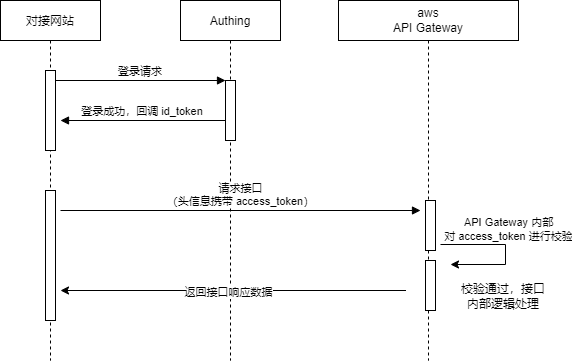

The diagram above was exported from draw.io. Its source (the exported page's mxGraphModel, read from the mxfile embedded in the PNG):
<mxGraphModel dx="782" dy="549" grid="1" gridSize="10" guides="1" tooltips="1" connect="1" arrows="1" fold="1" page="1" pageScale="1" pageWidth="850" pageHeight="1100" math="0" shadow="0">
  <root>
    <mxCell id="0" />
    <mxCell id="1" parent="0" />
    <mxCell id="3nuBFxr9cyL0pnOWT2aG-1" value="对接网站" style="shape=umlLifeline;perimeter=lifelinePerimeter;container=1;collapsible=0;recursiveResize=0;rounded=0;shadow=0;strokeWidth=1;" parent="1" vertex="1">
      <mxGeometry x="120" y="80" width="100" height="360" as="geometry" />
    </mxCell>
    <mxCell id="3nuBFxr9cyL0pnOWT2aG-2" value="" style="points=[];perimeter=orthogonalPerimeter;rounded=0;shadow=0;strokeWidth=1;" parent="3nuBFxr9cyL0pnOWT2aG-1" vertex="1">
      <mxGeometry x="45" y="70" width="10" height="80" as="geometry" />
    </mxCell>
    <mxCell id="HdCytm62zYZiI32h87Yg-3" value="" style="html=1;points=[];perimeter=orthogonalPerimeter;" parent="3nuBFxr9cyL0pnOWT2aG-1" vertex="1">
      <mxGeometry x="45" y="190" width="10" height="130" as="geometry" />
    </mxCell>
    <mxCell id="3nuBFxr9cyL0pnOWT2aG-5" value="Authing" style="shape=umlLifeline;perimeter=lifelinePerimeter;container=1;collapsible=0;recursiveResize=0;rounded=0;shadow=0;strokeWidth=1;" parent="1" vertex="1">
      <mxGeometry x="300" y="80" width="100" height="360" as="geometry" />
    </mxCell>
    <mxCell id="3nuBFxr9cyL0pnOWT2aG-6" value="" style="points=[];perimeter=orthogonalPerimeter;rounded=0;shadow=0;strokeWidth=1;" parent="3nuBFxr9cyL0pnOWT2aG-5" vertex="1">
      <mxGeometry x="45" y="80" width="10" height="60" as="geometry" />
    </mxCell>
    <mxCell id="3nuBFxr9cyL0pnOWT2aG-8" value="登录请求" style="verticalAlign=bottom;endArrow=block;entryX=0;entryY=0;shadow=0;strokeWidth=1;" parent="1" source="3nuBFxr9cyL0pnOWT2aG-2" target="3nuBFxr9cyL0pnOWT2aG-6" edge="1">
      <mxGeometry relative="1" as="geometry">
        <mxPoint x="275" y="160" as="sourcePoint" />
      </mxGeometry>
    </mxCell>
    <mxCell id="3nuBFxr9cyL0pnOWT2aG-9" value="登录成功，回调 id_token" style="verticalAlign=bottom;endArrow=block;entryX=1;entryY=0;shadow=0;strokeWidth=1;" parent="1" source="3nuBFxr9cyL0pnOWT2aG-6" edge="1">
      <mxGeometry relative="1" as="geometry">
        <mxPoint x="240" y="200" as="sourcePoint" />
        <mxPoint x="180" y="200" as="targetPoint" />
      </mxGeometry>
    </mxCell>
    <mxCell id="HdCytm62zYZiI32h87Yg-2" value="aws&lt;br&gt;API Gateway" style="shape=umlLifeline;perimeter=lifelinePerimeter;whiteSpace=wrap;html=1;container=1;collapsible=0;recursiveResize=0;outlineConnect=0;" parent="1" vertex="1">
      <mxGeometry x="458" y="80" width="180" height="360" as="geometry" />
    </mxCell>
    <mxCell id="HdCytm62zYZiI32h87Yg-5" value="" style="html=1;points=[];perimeter=orthogonalPerimeter;" parent="HdCytm62zYZiI32h87Yg-2" vertex="1">
      <mxGeometry x="87" y="200" width="10" height="50" as="geometry" />
    </mxCell>
    <mxCell id="HdCytm62zYZiI32h87Yg-6" value="" style="endArrow=classic;html=1;rounded=0;fontFamily=Comic Sans MS;" parent="HdCytm62zYZiI32h87Yg-2" edge="1">
      <mxGeometry width="50" height="50" relative="1" as="geometry">
        <mxPoint x="102" y="244" as="sourcePoint" />
        <mxPoint x="112" y="264" as="targetPoint" />
        <Array as="points">
          <mxPoint x="167" y="244" />
          <mxPoint x="167" y="264" />
        </Array>
      </mxGeometry>
    </mxCell>
    <mxCell id="HdCytm62zYZiI32h87Yg-7" value="API Gateway 内部&lt;br&gt;对 access_token 进行校验" style="edgeLabel;html=1;align=center;verticalAlign=middle;resizable=0;points=[];" parent="HdCytm62zYZiI32h87Yg-6" vertex="1" connectable="0">
      <mxGeometry x="-0.7" y="2" relative="1" as="geometry">
        <mxPoint x="46" y="-14" as="offset" />
      </mxGeometry>
    </mxCell>
    <mxCell id="HdCytm62zYZiI32h87Yg-8" value="" style="html=1;points=[];perimeter=orthogonalPerimeter;fontFamily=Comic Sans MS;" parent="HdCytm62zYZiI32h87Yg-2" vertex="1">
      <mxGeometry x="87" y="260" width="10" height="50" as="geometry" />
    </mxCell>
    <mxCell id="HdCytm62zYZiI32h87Yg-9" value="校验通过，接口内部逻辑处理" style="text;html=1;strokeColor=none;fillColor=none;align=center;verticalAlign=middle;whiteSpace=wrap;rounded=0;fontFamily=Comic Sans MS;" parent="HdCytm62zYZiI32h87Yg-2" vertex="1">
      <mxGeometry x="120" y="280" width="90" height="30" as="geometry" />
    </mxCell>
    <mxCell id="HdCytm62zYZiI32h87Yg-4" value="请求接口&lt;br&gt;（头信息携带 access_token）" style="html=1;verticalAlign=bottom;endArrow=block;rounded=0;" parent="1" edge="1">
      <mxGeometry width="80" relative="1" as="geometry">
        <mxPoint x="180" y="290" as="sourcePoint" />
        <mxPoint x="540" y="290" as="targetPoint" />
      </mxGeometry>
    </mxCell>
    <mxCell id="HdCytm62zYZiI32h87Yg-10" value="" style="endArrow=classic;html=1;rounded=0;fontFamily=Comic Sans MS;" parent="1" edge="1">
      <mxGeometry width="50" height="50" relative="1" as="geometry">
        <mxPoint x="525.5" y="370" as="sourcePoint" />
        <mxPoint x="180" y="370" as="targetPoint" />
      </mxGeometry>
    </mxCell>
    <mxCell id="HdCytm62zYZiI32h87Yg-11" value="返回接口响应数据" style="edgeLabel;html=1;align=center;verticalAlign=middle;resizable=0;points=[];" parent="HdCytm62zYZiI32h87Yg-10" vertex="1" connectable="0">
      <mxGeometry x="0.1606" y="1" relative="1" as="geometry">
        <mxPoint x="22" as="offset" />
      </mxGeometry>
    </mxCell>
  </root>
</mxGraphModel>